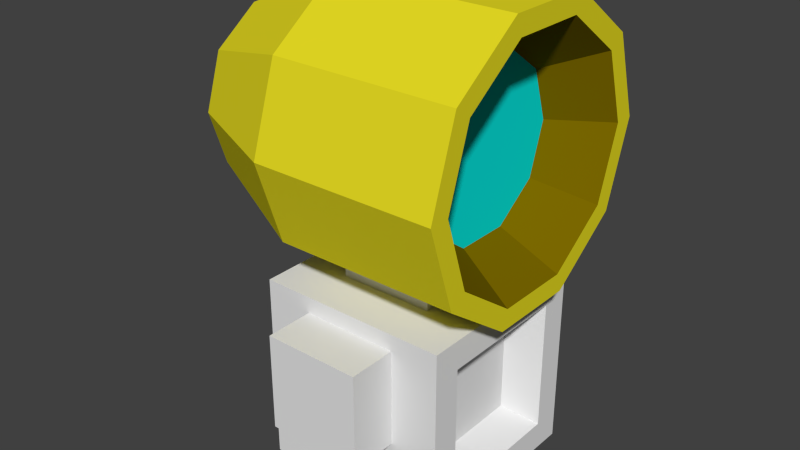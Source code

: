 # Source: Explorador.blend  (saved by Blender 2.78.0; exported with 4.5.12 LTS)
import bpy
from mathutils import Matrix  # noqa: F401  (used for matrix-valued properties, if any)

bpy.ops.wm.read_factory_settings(use_empty=True)
scene = bpy.context.scene
scene.name = 'Scene'

# ---- collections
col_collection_1 = bpy.data.collections.new('Collection 1'); scene.collection.children.link(col_collection_1)

# ---- materials (node trees are filled in below, after node groups)
mat_lupa = bpy.data.materials.new('Lupa')
mat_lupa.alpha_threshold = 0.0
mat_lupa.use_transparent_shadow = False
mat_lupa.diffuse_color = (0.00278, 0.8, 0.7547, 1.0)
mat_lupa.roughness = 0.5
mat_catalejoext = bpy.data.materials.new('CatalejoExt')
mat_catalejoext.alpha_threshold = 0.0
mat_catalejoext.use_transparent_shadow = False
mat_catalejoext.diffuse_color = (0.8, 0.7149, 0.01713, 1.0)
mat_catalejoext.roughness = 0.5
mat_catalejoint = bpy.data.materials.new('CatalejoInt')
mat_catalejoint.alpha_threshold = 0.0
mat_catalejoint.use_transparent_shadow = False
mat_catalejoint.diffuse_color = (0.196, 0.1327, 0.0, 1.0)
mat_catalejoint.roughness = 0.5
mat_jugadorexplorador = bpy.data.materials.new('JugadorExplorador')
mat_jugadorexplorador.alpha_threshold = 0.0
mat_jugadorexplorador.use_transparent_shadow = False
mat_jugadorexplorador.roughness = 0.5
mat_jugadorexplorador.line_color = (0.0, 0.0, 0.0, 1.0)

# ---- material node trees

# ---- world
world_world = bpy.data.worlds.new('World'); scene.world = world_world
world_world.color = (0.05088, 0.05088, 0.05088)
world_world.use_sun_shadow = False
world_world.sun_shadow_jitter_overblur = 0.0
world_world.cycles.sampling_method = 'NONE'
world_world.cycles.sample_map_resolution = 256

# ---- meshes
me_cylinder = bpy.data.meshes.new('Cylinder')
me_cylinder.from_pydata([(-0.7819, 1.465, -9.871e-08), (1.094, 1.256, 1.764e-07), (-0.7819, 1.185, -0.8613), (1.094, 1.016, -0.7382), (-0.7819, 0.4528, -1.394), (1.094, 0.3881, -1.194), (-0.7819, -0.4528, -1.394), (1.094, -0.3881, -1.194), (-0.7819, -1.185, -0.8613), (1.094, -1.016, -0.7382), (-0.7819, -1.465, -1.137e-08), (1.094, -1.256, 2.342e-07), (-0.7819, -1.185, 0.8613), (1.094, -1.016, 0.7382), (-0.7819, -0.4528, 1.394), (1.094, -0.3881, 1.194), (-0.7819, 0.4528, 1.394), (1.094, 0.3881, 1.194), (-0.7819, 1.185, 0.8613), (1.094, 1.016, 0.7382), (-1.936, 0.9454, -9.251e-08), (-1.936, 0.7648, -0.5557), (-1.936, 0.2921, -0.8991), (-1.936, -0.2921, -0.8991), (-1.936, -0.7648, -0.5557), (-1.936, -0.9454, -3.616e-08), (-1.936, -0.7648, 0.5557), (-1.936, -0.2921, 0.8991), (-1.936, 0.2921, 0.8991), (-1.936, 0.7648, 0.5557), (1.094, 1.185, -0.8613), (1.094, 1.465, 1.633e-07), (1.094, 0.4528, -1.394), (1.094, -0.4528, -1.394), (1.094, -1.185, -0.8613), (1.094, -1.465, 2.506e-07), (1.094, -1.185, 0.8613), (1.094, -0.4528, 1.394), (1.094, 0.4528, 1.394), (1.094, 1.185, 0.8613), (0.5298, 0.7227, -0.5251), (0.5298, 0.8933, 1.399e-07), (0.5298, 0.2761, -0.8496), (0.5298, -0.2761, -0.8496), (0.5298, -0.7227, -0.5251), (0.5298, -0.8933, 1.81e-07), (0.5298, -0.7227, 0.5251), (0.5298, -0.2761, 0.8496), (0.5298, 0.2761, 0.8496), (0.5298, 0.7227, 0.5251)], [], [(0, 31, 30, 2), (2, 30, 32, 4), (4, 32, 33, 6), (6, 33, 34, 8), (8, 34, 35, 10), (10, 35, 36, 12), (12, 36, 37, 14), (14, 37, 38, 16), (7, 5, 42, 43), (18, 39, 31, 0), (16, 38, 39, 18), (4, 6, 23, 22), (20, 21, 22, 23, 24, 25, 26, 27, 28, 29), (2, 4, 22, 21), (18, 0, 20, 29), (16, 18, 29, 28), (14, 16, 28, 27), (12, 14, 27, 26), (10, 12, 26, 25), (8, 10, 25, 24), (6, 8, 24, 23), (0, 2, 21, 20), (1, 3, 30, 31), (3, 5, 32, 30), (5, 7, 33, 32), (7, 9, 34, 33), (9, 11, 35, 34), (11, 13, 36, 35), (13, 15, 37, 36), (15, 17, 38, 37), (17, 19, 39, 38), (19, 1, 31, 39), (40, 41, 49, 48, 47, 46, 45, 44, 43, 42), (1, 19, 49, 41), (15, 13, 46, 47), (9, 7, 43, 44), (3, 1, 41, 40), (17, 15, 47, 48), (11, 9, 44, 45), (5, 3, 40, 42), (19, 17, 48, 49), (13, 11, 45, 46)])
me_cylinder.polygons.foreach_set('material_index', [1, 1, 1, 1, 1, 1, 1, 1, 2, 1, 1, 1, 1, 1, 1, 1, 1, 1, 1, 1, 1, 1, 1, 1, 1, 1, 1, 1, 1, 1, 1, 1, 0, 2, 2, 2, 2, 2, 2, 2, 2, 2])
me_cylinder.materials.append(mat_lupa)
me_cylinder.materials.append(mat_catalejoext)
me_cylinder.materials.append(mat_catalejoint)
me_cylinder.use_remesh_preserve_volume = False
me_cylinder.use_remesh_preserve_attributes = False
me_cylinder.use_mirror_vertex_groups = False
me_cylinder.update()
me_cube = bpy.data.meshes.new('Cube')
me_cube.from_pydata([(0.5, 1.0, -0.1779), (0.5, -1.0, -0.1724), (-0.5, -1.0, -0.1724), (-0.5, 1.0, -0.1779), (0.4929, 0.4929, 1.0), (0.4929, -0.4929, 1.0), (-0.4929, -0.4929, 1.0), (-0.4929, 0.4929, 1.0), (0.5, 1.0, 0.8221), (0.5, -1.0, 0.8276), (-0.5, 1.0, 0.8221), (-0.5, -1.0, 0.8276), (0.4929, 0.4929, 1.694), (0.4929, -0.4929, 1.694), (-0.4929, 0.4929, 1.694), (-0.4929, -0.4929, 1.694), (1.0, -0.7, -0.7), (-1.0, -1.0, -1.0), (1.0, -0.7, 0.7), (-1.0, -1.0, 1.0), (1.0, 0.7, -0.7), (-1.0, 1.0, -1.0), (1.0, 0.7, 0.7), (-1.0, 1.0, 1.0), (0.5, 1.5, -0.1779), (-0.5, 1.5, -0.1779), (0.5, 1.5, 0.8221), (-0.5, 1.5, 0.8221), (0.5, -1.5, -0.1724), (-0.5, -1.5, -0.1724), (0.5, -1.5, 0.8276), (-0.5, -1.5, 0.8276), (1.0, 1.0, -1.0), (1.0, -1.0, -1.0), (1.0, 1.0, 1.0), (1.0, -1.0, 1.0), (0.6585, 0.5224, -0.5315), (0.6585, -0.5224, -0.5315), (0.6585, 0.5224, 0.5133), (0.6585, -0.5224, 0.5133)], [], [(32, 33, 17, 21), (7, 6, 15, 14), (22, 18, 39, 38), (11, 2, 29, 31), (17, 19, 23, 21), (10, 8, 26, 27), (4, 5, 35, 34), (7, 4, 34, 23), (5, 6, 19, 35), (6, 7, 23, 19), (14, 15, 13, 12), (4, 7, 14, 12), (6, 5, 13, 15), (5, 4, 12, 13), (1, 2, 17, 33), (9, 1, 33, 35), (2, 11, 19, 17), (11, 9, 35, 19), (3, 0, 32, 21), (0, 8, 34, 32), (10, 3, 21, 23), (8, 10, 23, 34), (26, 24, 25, 27), (8, 0, 24, 26), (3, 10, 27, 25), (0, 3, 25, 24), (28, 30, 31, 29), (2, 1, 28, 29), (9, 11, 31, 30), (1, 9, 30, 28), (20, 16, 33, 32), (22, 20, 32, 34), (16, 18, 35, 33), (18, 22, 34, 35), (36, 38, 39, 37), (20, 22, 38, 36), (18, 16, 37, 39), (16, 20, 36, 37)])
me_cube.materials.append(mat_jugadorexplorador)
me_cube.use_remesh_preserve_volume = False
me_cube.use_remesh_preserve_attributes = False
me_cube.use_mirror_vertex_groups = False
me_cube.update()

# ---- objects
ob_cylinder = bpy.data.objects.new('Cylinder', me_cylinder)
ob_cube = bpy.data.objects.new('Cube', me_cube)

# ---- transforms, parenting, visibility, modifiers, constraints
ob_cylinder.location = (0.1859, 0.0, 2.474)
ob_cylinder.lineart.crease_threshold = 0.0
ob_cube.location = (0.0, 0.0, 0.0)
ob_cube.lock_rotations_4d = False
ob_cube.empty_display_type = 'ARROWS'
ob_cube.lineart.crease_threshold = 0.0

# ---- collection membership
col_collection_1.objects.link(ob_cylinder)
col_collection_1.objects.link(ob_cube)

# ---- scene / render settings (as saved in the file)
scene.frame_start = 1; scene.frame_end = 250; scene.frame_set(1)
scene.render.engine = 'BLENDER_EEVEE_NEXT'
scene.render.resolution_percentage = 50
scene.render.dither_intensity = 0.0
scene.cycles.use_denoising = False
scene.cycles.samples = 10
scene.cycles.sampling_pattern = 'TABULATED_SOBOL'
scene.cycles.light_sampling_threshold = 0.0
scene.cycles.use_adaptive_sampling = False
scene.cycles.use_light_tree = False
scene.cycles.blur_glossy = 0.0
scene.cycles.pixel_filter_type = 'GAUSSIAN'
scene.cycles.sample_clamp_indirect = 0.0
scene.view_settings.view_transform = 'Standard'
bpy.context.view_layer.update()

# ---- added for rendering (the .blend has no active camera and no usable light): camera, sun
cam_auto = bpy.data.cameras.new('AutoCamera')
cam_auto.lens = 50.0
cam_auto.sensor_width = 36.0
cam_auto.clip_end = 1000.0
ob_auto_camera = bpy.data.objects.new('AutoCamera', cam_auto)
scene.collection.objects.link(ob_auto_camera)
ob_auto_camera.location = (5.75207, -7.18451, 6.2235)
ob_auto_camera.rotation_euler = (1.09748, -7.21219e-08, 0.694738)
scene.camera = ob_auto_camera
light_auto_sun = bpy.data.lights.new('AutoSun', 'SUN')
light_auto_sun.energy = 3.0
light_auto_sun.angle = 0.0523599
ob_auto_sun = bpy.data.objects.new('AutoSun', light_auto_sun)
scene.collection.objects.link(ob_auto_sun)
ob_auto_sun.rotation_euler = (0.872665, 0.174533, 0.523599)
bpy.context.view_layer.update()
